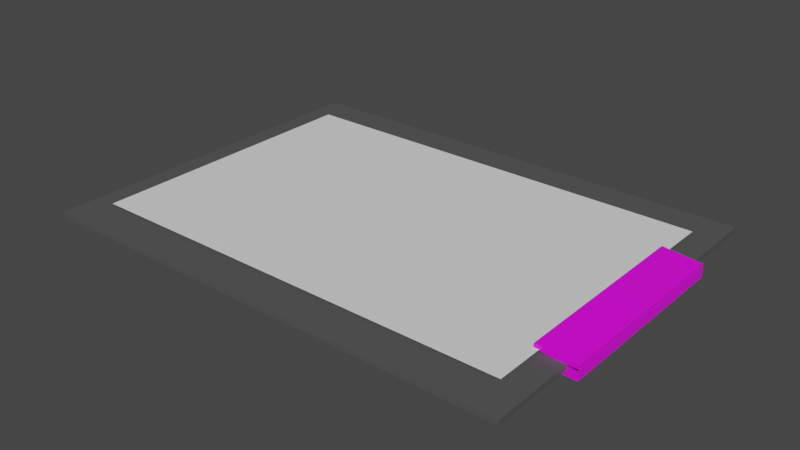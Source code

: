 # Source: Klemmbrett.blend  (saved by Blender 3.1.7; exported with 4.5.12 LTS)
import bpy
from mathutils import Matrix  # noqa: F401  (used for matrix-valued properties, if any)

bpy.ops.wm.read_factory_settings(use_empty=True)
scene = bpy.context.scene
scene.name = 'Scene'

# ---- collections
col_collection = bpy.data.collections.new('Collection'); scene.collection.children.link(col_collection)

# ---- images (referenced by path relative to the original .blend; pixels are not part of the script)
import os
ASSET_DIR = os.environ.get("B2B_ASSET_DIR", "")  # directory of the original .blend (textures are referenced by path, not embedded)
HERE = os.path.dirname(os.path.abspath(__file__))  # packed textures are extracted next to this script under _unpacked/

def load_image(name, relpath, width, height, colorspace="sRGB"):
    """Load a texture the original file referenced (path relative to the .blend, or extracted next to this script)."""
    p = next((c for c in (os.path.join(HERE, relpath), os.path.join(ASSET_DIR, relpath)) if relpath and os.path.exists(c)), "")
    if p:
        img = bpy.data.images.load(p, check_existing=True)
        img.name = name
    else:  # same state as the original file: an image datablock whose file is absent (Cycles renders it pink)
        img = bpy.data.images.new(name, width, height)
        img.source = "FILE"
        img.filepath = "//" + (relpath or name)
    img.colorspace_settings.name = colorspace
    return img
img_metal032_2k_color_jpg_001 = load_image('Metal032_2K_Color.jpg.001', 'Metal032_2K-JPG/Metal032_2K_Color.jpg', 1024, 1024, 'sRGB')
img_metal032_2k_color_jpg = load_image('Metal032_2K_Color.jpg', 'Metal032_2K-JPG/Metal032_2K_Color.jpg', 1024, 1024, 'sRGB')

# ---- materials (node trees are filled in below, after node groups)
mat_material = bpy.data.materials.new('Material')
mat_material.alpha_threshold = 0.0
mat_material.use_transparent_shadow = False
mat_material.line_color = (0.0, 0.0, 0.0, 1.0)
mat_material_002 = bpy.data.materials.new('Material.002')
mat_material_002.use_transparent_shadow = False
mat_material_001 = bpy.data.materials.new('Material.001')
mat_material_001.use_transparent_shadow = False

# ---- material node trees
mat_material.use_nodes = True; mat_material.node_tree.nodes.clear()
_N = mat_material.node_tree.nodes; _L = mat_material.node_tree.links
n0 = _N.new('ShaderNodeOutputMaterial'); n0.name = 'Material Output'; n0.location = (300, 300)
n1 = _N.new('ShaderNodeBsdfPrincipled'); n1.name = 'Principled BSDF'; n1.location = (10, 300)
n1.distribution = 'GGX'
n1.subsurface_method = 'RANDOM_WALK_SKIN'
n1.inputs[0].default_value = (0.08962, 0.08962, 0.08962, 1.0)
n1.inputs[2].default_value = 0.4
n1.inputs[3].default_value = 1.45
n1.inputs[27].default_value = (0.0, 0.0, 0.0, 1.0)
n1.inputs[28].default_value = 1.0
_L.new(n1.outputs[0], n0.inputs[0])
n0.is_active_output = True
mat_material_002.use_nodes = True; mat_material_002.node_tree.nodes.clear()
_N = mat_material_002.node_tree.nodes; _L = mat_material_002.node_tree.links
n0 = _N.new('ShaderNodeBsdfPrincipled'); n0.name = 'Principled BSDF'; n0.location = (10, 300)
n0.distribution = 'GGX'
n0.subsurface_method = 'RANDOM_WALK_SKIN'
n0.inputs[3].default_value = 1.45
n0.inputs[27].default_value = (0.0, 0.0, 0.0, 1.0)
n0.inputs[28].default_value = 1.0
n1 = _N.new('ShaderNodeOutputMaterial'); n1.name = 'Material Output'; n1.location = (300, 300)
n2 = _N.new('ShaderNodeTexImage'); n2.name = 'Image Texture'; n2.location = (-363, 195)
n2.image = img_metal032_2k_color_jpg_001
_L.new(n0.outputs[0], n1.inputs[0])
_L.new(n2.outputs[0], n0.inputs[0])
n1.is_active_output = True
mat_material_001.use_nodes = True; mat_material_001.node_tree.nodes.clear()
_N = mat_material_001.node_tree.nodes; _L = mat_material_001.node_tree.links
n0 = _N.new('ShaderNodeBsdfPrincipled'); n0.name = 'Principled BSDF'; n0.location = (10, 300)
n0.distribution = 'GGX'
n0.subsurface_method = 'RANDOM_WALK_SKIN'
n0.inputs[3].default_value = 1.45
n0.inputs[27].default_value = (0.0, 0.0, 0.0, 1.0)
n0.inputs[28].default_value = 1.0
n1 = _N.new('ShaderNodeOutputMaterial'); n1.name = 'Material Output'; n1.location = (300, 300)
n2 = _N.new('ShaderNodeTexImage'); n2.name = 'Image Texture'; n2.location = (-363, 195)
n2.image = img_metal032_2k_color_jpg
_L.new(n0.outputs[0], n1.inputs[0])
_L.new(n2.outputs[0], n0.inputs[0])
n1.is_active_output = True

# ---- world
world_world = bpy.data.worlds.new('World'); scene.world = world_world
world_world.use_nodes = True; world_world.node_tree.nodes.clear()
_N = world_world.node_tree.nodes; _L = world_world.node_tree.links
n0 = _N.new('ShaderNodeOutputWorld'); n0.name = 'World Output'; n0.location = (300, 300)
n1 = _N.new('ShaderNodeBackground'); n1.name = 'Background'; n1.location = (10, 300)
n1.inputs[0].default_value = (0.05088, 0.05088, 0.05088, 1.0)
_L.new(n1.outputs[0], n0.inputs[0])
n0.is_active_output = True
world_world.color = (0.05088, 0.05088, 0.05088)
world_world.use_sun_shadow = False
world_world.sun_shadow_jitter_overblur = 0.0

# ---- meshes
me_cube = bpy.data.meshes.new('Cube')
me_cube.from_pydata([(1.0, 1.0, 1.0), (1.0, 1.0, -1.0), (1.0, -1.0, 1.0), (1.0, -1.0, -1.0), (-1.0, 1.0, 1.0), (-1.0, 1.0, -1.0), (-1.0, -1.0, 1.0), (-1.0, -1.0, -1.0)], [], [(0, 4, 6, 2), (3, 2, 6, 7), (7, 6, 4, 5), (5, 1, 3, 7), (1, 0, 2, 3), (5, 4, 0, 1)])
_uv = me_cube.uv_layers.new(name='UVMap')
_uv.uv.foreach_set('vector', [0.625, 0.5, 0.875, 0.5, 0.875, 0.75, 0.625, 0.75, 0.375, 0.75, 0.625, 0.75, 0.625, 1.0, 0.375, 1.0, 0.375, 0.0, 0.625, 0.0, 0.625, 0.25, 0.375, 0.25, 0.125, 0.5, 0.375, 0.5, 0.375, 0.75, 0.125, 0.75, 0.375, 0.5, 0.625, 0.5, 0.625, 0.75, 0.375, 0.75, 0.375, 0.25, 0.625, 0.25, 0.625, 0.5, 0.375, 0.5])
me_cube.materials.append(mat_material)
me_cube.use_remesh_preserve_volume = False
me_cube.use_remesh_preserve_attributes = False
me_cube.use_mirror_vertex_groups = False
me_cube.update()
me_cube_002 = bpy.data.meshes.new('Cube.002')
me_cube_002.from_pydata([(-1.0, -1.0, -1.0), (-1.0, -1.0, 1.0), (-1.0, 1.0, -1.0), (-1.0, 1.0, 1.0), (1.0, -1.0, -1.0), (1.0, -1.0, 1.0), (1.0, 1.0, -1.0), (1.0, 1.0, 1.0), (-0.9322, -1.0, -5.952), (-0.9807, -1.0, -1.971), (-0.9322, 1.0, -5.952), (-0.9807, 1.0, -1.971), (1.058, -1.0, -4.399), (1.01, -1.0, -0.418), (1.058, 1.0, -4.399), (1.01, 1.0, -0.418)], [], [(0, 1, 3, 2), (2, 3, 7, 6), (6, 7, 5, 4), (4, 5, 1, 0), (2, 6, 4, 0), (7, 3, 1, 5), (8, 9, 11, 10), (10, 11, 15, 14), (14, 15, 13, 12), (12, 13, 9, 8), (10, 14, 12, 8), (15, 11, 9, 13)])
me_cube_002.polygons.foreach_set('material_index', [0, 0, 0, 0, 0, 0, 1, 1, 1, 1, 1, 1])
_uv = me_cube_002.uv_layers.new(name='UVMap')
_uv.uv.foreach_set('vector', [0.375, 0.0, 0.625, 0.0, 0.625, 0.25, 0.375, 0.25, 0.375, 0.25, 0.625, 0.25, 0.625, 0.5, 0.375, 0.5, 0.375, 0.5, 0.625, 0.5, 0.625, 0.75, 0.375, 0.75, 0.375, 0.75, 0.625, 0.75, 0.625, 1.0, 0.375, 1.0, 0.125, 0.5, 0.375, 0.5, 0.375, 0.75, 0.125, 0.75, 0.625, 0.5, 0.875, 0.5, 0.875, 0.75, 0.625, 0.75, 0.375, 0.0, 0.625, 0.0, 0.625, 0.25, 0.375, 0.25, 0.375, 0.25, 0.625, 0.25, 0.625, 0.5, 0.375, 0.5, 0.375, 0.5, 0.625, 0.5, 0.625, 0.75, 0.375, 0.75, 0.375, 0.75, 0.625, 0.75, 0.625, 1.0, 0.375, 1.0, 0.125, 0.5, 0.375, 0.5, 0.375, 0.75, 0.125, 0.75, 0.625, 0.5, 0.875, 0.5, 0.875, 0.75, 0.625, 0.75])
me_cube_002.materials.append(mat_material_002)
me_cube_002.materials.append(mat_material_001)
me_cube_002.use_remesh_fix_poles = True
me_cube_002.use_remesh_preserve_attributes = False
me_cube_002.update()
me_plane = bpy.data.meshes.new('Plane')
me_plane.from_pydata([(-1.0, -1.0, 0.0), (1.0, -1.0, 0.0), (-1.0, 1.0, 0.0), (1.0, 1.0, 0.0)], [], [(0, 1, 3, 2)])
_uv = me_plane.uv_layers.new(name='UVMap')
_uv.uv.foreach_set('vector', [0.0, 0.0, 1.0, 0.0, 1.0, 1.0, 0.0, 1.0])
me_plane.use_remesh_fix_poles = True
me_plane.use_remesh_preserve_attributes = False
me_plane.update()

# ---- objects
ob_brett = bpy.data.objects.new('Brett', me_cube)
ob_klemmverschluss = bpy.data.objects.new('Klemmverschluss', me_cube_002)
ob_papier = bpy.data.objects.new('Papier', me_plane)

# ---- transforms, parenting, visibility, modifiers, constraints
ob_brett.location = (0.0, 0.0, 0.0)
ob_brett.scale = (0.5, 0.375, 0.005)
ob_brett.lock_rotations_4d = False
ob_brett.empty_display_type = 'ARROWS'
ob_brett.lineart.crease_threshold = 0.0
ob_klemmverschluss.location = (0.48, 0.0, 0.01)
ob_klemmverschluss.rotation_euler = (0.0, 0.0972, 0.0)
ob_klemmverschluss.scale = (0.04, 0.2, 0.005)
ob_papier.location = (0.0, 0.0, 0.01)
ob_papier.scale = (0.45, 0.3, 1.0)

# ---- collection membership
col_collection.objects.link(ob_brett)
col_collection.objects.link(ob_klemmverschluss)
col_collection.objects.link(ob_papier)

# ---- scene / render settings (as saved in the file)
scene.frame_start = 1; scene.frame_end = 250; scene.frame_set(1)
scene.render.engine = 'BLENDER_EEVEE_NEXT'
scene.cycles.sampling_pattern = 'TABULATED_SOBOL'
scene.cycles.use_light_tree = False
scene.view_settings.view_transform = 'Filmic'
bpy.context.view_layer.update()

# ---- added for rendering (the .blend has no active camera and no usable light): camera, sun
cam_auto = bpy.data.cameras.new('AutoCamera')
cam_auto.lens = 50.0
cam_auto.sensor_width = 36.0
cam_auto.clip_end = 1000.0
ob_auto_camera = bpy.data.objects.new('AutoCamera', cam_auto)
scene.collection.objects.link(ob_auto_camera)
ob_auto_camera.location = (1.18531, -1.4088, 0.936767)
ob_auto_camera.rotation_euler = (1.09748, -7.21219e-08, 0.694738)
scene.camera = ob_auto_camera
light_auto_sun = bpy.data.lights.new('AutoSun', 'SUN')
light_auto_sun.energy = 3.0
light_auto_sun.angle = 0.0523599
ob_auto_sun = bpy.data.objects.new('AutoSun', light_auto_sun)
scene.collection.objects.link(ob_auto_sun)
ob_auto_sun.rotation_euler = (0.872665, 0.174533, 0.523599)
bpy.context.view_layer.update()
